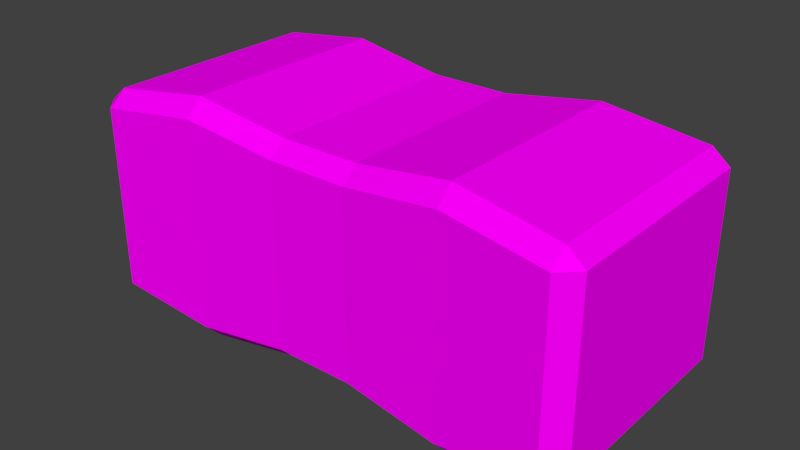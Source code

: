# Source: brick.blend  (saved by Blender 2.79.0; exported with 4.5.12 LTS)
import bpy
from mathutils import Matrix  # noqa: F401  (used for matrix-valued properties, if any)

bpy.ops.wm.read_factory_settings(use_empty=True)
scene = bpy.context.scene
scene.name = 'Scene'

# ---- collections
col_collection_1 = bpy.data.collections.new('Collection 1'); scene.collection.children.link(col_collection_1)

# ---- images (referenced by path relative to the original .blend; pixels are not part of the script)
import os
ASSET_DIR = os.environ.get("B2B_ASSET_DIR", "")  # directory of the original .blend (textures are referenced by path, not embedded)
HERE = os.path.dirname(os.path.abspath(__file__))  # packed textures are extracted next to this script under _unpacked/

def load_image(name, relpath, width, height, colorspace="sRGB"):
    """Load a texture the original file referenced (path relative to the .blend, or extracted next to this script)."""
    p = next((c for c in (os.path.join(HERE, relpath), os.path.join(ASSET_DIR, relpath)) if relpath and os.path.exists(c)), "")
    if p:
        img = bpy.data.images.load(p, check_existing=True)
        img.name = name
    else:  # same state as the original file: an image datablock whose file is absent (Cycles renders it pink)
        img = bpy.data.images.new(name, width, height)
        img.source = "FILE"
        img.filepath = "//" + (relpath or name)
    img.colorspace_settings.name = colorspace
    return img
img_pallete_png = load_image('pallete.png', 'pallete.png', 1024, 1024, 'sRGB')

# ---- materials (node trees are filled in below, after node groups)
mat_material_001 = bpy.data.materials.new('Material.001')
mat_material_001.alpha_threshold = 0.0
mat_material_001.roughness = 0.5

# ---- material node trees
mat_material_001.use_nodes = True; mat_material_001.node_tree.nodes.clear()
_N = mat_material_001.node_tree.nodes; _L = mat_material_001.node_tree.links
n0 = _N.new('ShaderNodeOutputMaterial'); n0.name = 'Material Output'; n0.location = (300, 300)
n1 = _N.new('ShaderNodeBsdfDiffuse'); n1.name = 'Diffuse BSDF'; n1.location = (10, 300)
n2 = _N.new('ShaderNodeTexImage'); n2.name = 'Image Texture'; n2.location = (-180, 300)
n2.width = 140
n2.image = img_pallete_png
_L.new(n1.outputs[0], n0.inputs[0])
_L.new(n2.outputs[0], n1.inputs[0])
n0.is_active_output = True

# ---- world
world_world = bpy.data.worlds.new('World'); scene.world = world_world
world_world.color = (0.05088, 0.05088, 0.05088)
world_world.use_sun_shadow = False
world_world.sun_shadow_jitter_overblur = 0.0
world_world.cycles.sampling_method = 'MANUAL'

# ---- meshes
me_cube = bpy.data.meshes.new('Cube')
me_cube.from_pydata([(-1.068, -0.9553, -0.8239), (-0.3129, -0.8401, -0.7934), (0.3129, -0.8401, -0.7934), (1.068, -0.9553, -0.8239), (1.068, -0.8239, -0.9553), (0.3129, -0.7245, -0.92), (-0.3129, -0.7245, -0.92), (-1.068, -0.8239, -0.9553), (-1.862, -0.7217, -1.0), (-1.862, -0.8369, -0.8624), (-2.0, -0.7217, -0.8624), (1.862, -0.7217, -1.0), (2.0, -0.7217, -0.8624), (1.862, -0.8369, -0.8624), (2.0, -0.7217, 0.8624), (1.862, -0.7217, 1.0), (1.862, -0.8369, 0.8624), (-2.0, -0.7217, 0.8624), (-1.862, -0.8369, 0.8624), (-1.862, -0.7217, 1.0), (-2.0, 0.7217, -0.8624), (-1.862, 0.8369, -0.8624), (-1.862, 0.7217, -1.0), (2.0, 0.7217, -0.8624), (1.862, 0.7217, -1.0), (1.862, 0.8369, -0.8624), (1.862, 0.7217, 1.0), (2.0, 0.7217, 0.8624), (1.862, 0.8369, 0.8624), (-1.862, 0.7217, 1.0), (-1.862, 0.8369, 0.8624), (-2.0, 0.7217, 0.8624), (1.068, -0.8239, 0.9553), (0.3129, -0.7245, 0.92), (-0.3129, -0.7245, 0.92), (-1.068, -0.8239, 0.9553), (-1.068, -0.9553, 0.8239), (-0.3129, -0.8401, 0.7934), (0.3129, -0.8401, 0.7934), (1.068, -0.9553, 0.8239), (-1.068, 0.9553, -0.8239), (-0.3129, 0.8401, -0.7934), (0.3129, 0.8401, -0.7934), (1.068, 0.9553, -0.8239), (1.068, 0.8239, -0.9553), (0.3129, 0.7245, -0.92), (-0.3129, 0.7245, -0.92), (-1.068, 0.8239, -0.9553), (1.068, 0.9553, 0.8239), (0.3129, 0.8401, 0.7934), (-0.3129, 0.8401, 0.7934), (-1.068, 0.9553, 0.8239), (-1.068, 0.8239, 0.9553), (-0.3129, 0.7245, 0.92), (0.3129, 0.7245, 0.92), (1.068, 0.8239, 0.9553)], [], [(20, 10, 17, 31), (8, 22, 47, 7), (3, 13, 16, 39), (35, 52, 29, 19), (43, 48, 28, 25), (12, 23, 27, 14), (8, 9, 10), (11, 12, 13), (14, 15, 16), (17, 18, 19), (20, 21, 22), (23, 24, 25), (26, 27, 28), (29, 30, 31), (4, 11, 13, 3), (9, 18, 17, 10), (10, 20, 22, 8), (12, 14, 16, 13), (11, 24, 23, 12), (35, 19, 18, 36), (14, 27, 26, 15), (19, 29, 31, 17), (43, 25, 24, 44), (20, 31, 30, 21), (25, 28, 27, 23), (51, 30, 29, 52), (4, 44, 24, 11), (7, 47, 46, 6), (6, 46, 45, 5), (5, 45, 44, 4), (28, 48, 55, 26), (48, 49, 54, 55), (49, 50, 53, 54), (50, 51, 52, 53), (21, 40, 47, 22), (40, 41, 46, 47), (41, 42, 45, 46), (42, 43, 44, 45), (15, 32, 39, 16), (32, 33, 38, 39), (33, 34, 37, 38), (34, 35, 36, 37), (8, 7, 0, 9), (7, 6, 1, 0), (6, 5, 2, 1), (5, 4, 3, 2), (21, 30, 51, 40), (40, 51, 50, 41), (41, 50, 49, 42), (42, 49, 48, 43), (15, 26, 55, 32), (32, 55, 54, 33), (33, 54, 53, 34), (34, 53, 52, 35), (9, 0, 36, 18), (0, 1, 37, 36), (1, 2, 38, 37), (2, 3, 39, 38)])
_uv = me_cube.uv_layers.new(name='UVMap')
_uv.uv.foreach_set('vector', [0.303, 0.6501, 0.2927, 0.6501, 0.2927, 0.6617, 0.303, 0.6617, 0.2875, 0.6231, 0.2805, 0.6227, 0.2799, 0.628, 0.2878, 0.6285, 0.3162, 0.6706, 0.3167, 0.676, 0.3258, 0.675, 0.3248, 0.6697, 0.3258, 0.6553, 0.3337, 0.6558, 0.3333, 0.6504, 0.3263, 0.6499, 0.3158, 0.6423, 0.3071, 0.6428, 0.3067, 0.6482, 0.3158, 0.6476, 0.2911, 0.6501, 0.2808, 0.6501, 0.2808, 0.6617, 0.2911, 0.6617, 0.4074, 0.6266, 0.4087, 0.6267, 0.4082, 0.6257, 0.4179, 0.6485, 0.4184, 0.6492, 0.4189, 0.6485, 0.4494, 0.6701, 0.45, 0.6693, 0.449, 0.6693, 0.4474, 0.6539, 0.4468, 0.6548, 0.4482, 0.6548, 0.4448, 0.6539, 0.4455, 0.6529, 0.4441, 0.6529, 0.4475, 0.6283, 0.447, 0.6289, 0.4479, 0.629, 0.4331, 0.6486, 0.4337, 0.6492, 0.4341, 0.6485, 0.4244, 0.6267, 0.4258, 0.6266, 0.4251, 0.6257, 0.4221, 0.6425, 0.4212, 0.6471, 0.4223, 0.6471, 0.4233, 0.6426, 0.4121, 0.655, 0.4121, 0.6672, 0.4129, 0.6672, 0.4129, 0.655, 0.4129, 0.655, 0.4237, 0.655, 0.4237, 0.654, 0.4129, 0.654, 0.422, 0.65, 0.422, 0.659, 0.4226, 0.659, 0.4226, 0.65, 0.422, 0.6492, 0.414, 0.6492, 0.414, 0.65, 0.422, 0.65, 0.4552, 0.6531, 0.4557, 0.6486, 0.4546, 0.6486, 0.4541, 0.6531, 0.422, 0.659, 0.414, 0.659, 0.414, 0.6597, 0.422, 0.6597, 0.4129, 0.6682, 0.4237, 0.6682, 0.4237, 0.6672, 0.4129, 0.6672, 0.4354, 0.6302, 0.4347, 0.6246, 0.4334, 0.6246, 0.434, 0.6302, 0.4237, 0.655, 0.4237, 0.6672, 0.4246, 0.6672, 0.4246, 0.655, 0.4133, 0.65, 0.4133, 0.659, 0.414, 0.659, 0.414, 0.65, 0.4155, 0.6302, 0.4143, 0.6246, 0.4129, 0.6247, 0.4141, 0.6303, 0.3158, 0.6289, 0.3238, 0.6284, 0.3232, 0.623, 0.3162, 0.6235, 0.2878, 0.6285, 0.2799, 0.628, 0.2802, 0.6331, 0.2872, 0.6335, 0.3162, 0.6382, 0.3232, 0.6377, 0.3233, 0.6335, 0.3163, 0.634, 0.3163, 0.634, 0.3233, 0.6335, 0.3238, 0.6284, 0.3158, 0.6289, 0.4161, 0.651, 0.4165, 0.6453, 0.4151, 0.6454, 0.4147, 0.651, 0.4165, 0.6453, 0.4157, 0.64, 0.4144, 0.64, 0.4151, 0.6454, 0.4157, 0.64, 0.4154, 0.6355, 0.4141, 0.6356, 0.4144, 0.64, 0.4154, 0.6355, 0.4155, 0.6302, 0.4141, 0.6303, 0.4141, 0.6356, 0.434, 0.6509, 0.435, 0.6453, 0.4336, 0.6452, 0.4326, 0.6508, 0.435, 0.6453, 0.4347, 0.64, 0.4334, 0.6399, 0.4336, 0.6452, 0.4347, 0.64, 0.4348, 0.6356, 0.4335, 0.6355, 0.4334, 0.6399, 0.4348, 0.6356, 0.4354, 0.6302, 0.434, 0.6302, 0.4335, 0.6355, 0.4563, 0.6698, 0.4556, 0.6653, 0.4544, 0.6653, 0.4552, 0.6699, 0.4556, 0.6653, 0.4557, 0.661, 0.4547, 0.6611, 0.4544, 0.6653, 0.4557, 0.661, 0.4556, 0.6574, 0.4545, 0.6575, 0.4547, 0.6611, 0.4556, 0.6574, 0.4552, 0.6531, 0.4541, 0.6531, 0.4545, 0.6575, 0.4227, 0.6257, 0.423, 0.6303, 0.4241, 0.6304, 0.4237, 0.6258, 0.423, 0.6303, 0.4224, 0.6346, 0.4235, 0.6347, 0.4241, 0.6304, 0.4224, 0.6346, 0.4222, 0.6382, 0.4232, 0.6383, 0.4235, 0.6347, 0.4222, 0.6382, 0.4221, 0.6425, 0.4233, 0.6426, 0.4232, 0.6383, 0.3237, 0.6481, 0.3328, 0.6491, 0.3333, 0.6437, 0.3247, 0.6428, 0.3148, 0.6279, 0.3061, 0.6284, 0.306, 0.6335, 0.3144, 0.633, 0.3144, 0.633, 0.306, 0.6335, 0.3063, 0.6377, 0.3147, 0.6372, 0.3245, 0.6335, 0.3329, 0.6344, 0.3337, 0.6293, 0.3251, 0.6284, 0.2985, 0.6487, 0.3054, 0.6483, 0.3057, 0.6429, 0.2978, 0.6434, 0.2978, 0.6434, 0.3057, 0.6429, 0.3051, 0.6378, 0.2982, 0.6382, 0.3263, 0.6646, 0.3333, 0.6651, 0.3332, 0.6609, 0.3262, 0.6604, 0.3262, 0.6604, 0.3332, 0.6609, 0.3337, 0.6558, 0.3258, 0.6553, 0.2887, 0.6231, 0.2891, 0.6286, 0.2978, 0.6291, 0.2978, 0.6237, 0.3158, 0.6562, 0.3166, 0.6613, 0.325, 0.6604, 0.3244, 0.6553, 0.2884, 0.6336, 0.2881, 0.6378, 0.2965, 0.6383, 0.2968, 0.6341, 0.2881, 0.6378, 0.2882, 0.643, 0.2969, 0.6435, 0.2965, 0.6383])
me_cube.materials.append(mat_material_001)
me_cube.use_remesh_preserve_volume = False
me_cube.use_remesh_preserve_attributes = False
me_cube.use_mirror_vertex_groups = False
me_cube.update()

# ---- objects
ob_cube = bpy.data.objects.new('Cube', me_cube)

# ---- transforms, parenting, visibility, modifiers, constraints
ob_cube.location = (0.0, 0.0, 0.0)
ob_cube.rotation_euler = (1.571, -0.0, 0.0)
ob_cube.lock_rotations_4d = False
ob_cube.empty_display_type = 'ARROWS'
ob_cube.lineart.crease_threshold = 0.0

# ---- collection membership
col_collection_1.objects.link(ob_cube)

# ---- scene / render settings (as saved in the file)
scene.frame_start = 1; scene.frame_end = 250; scene.frame_set(1)
scene.render.engine = 'CYCLES'
scene.render.resolution_percentage = 50
scene.render.dither_intensity = 0.0
scene.cycles.use_denoising = False
scene.cycles.samples = 128
scene.cycles.sampling_pattern = 'TABULATED_SOBOL'
scene.cycles.use_adaptive_sampling = False
scene.cycles.use_light_tree = False
scene.cycles.blur_glossy = 0.0
scene.cycles.sample_clamp_indirect = 0.0
scene.view_settings.view_transform = 'Standard'
bpy.context.view_layer.update()

# ---- added for rendering (the .blend has no active camera and no usable light): camera, sun
cam_auto = bpy.data.cameras.new('AutoCamera')
cam_auto.lens = 50.0
cam_auto.sensor_width = 36.0
cam_auto.clip_end = 1000.0
ob_auto_camera = bpy.data.objects.new('AutoCamera', cam_auto)
scene.collection.objects.link(ob_auto_camera)
ob_auto_camera.location = (4.49956, -5.39947, 3.59965)
ob_auto_camera.rotation_euler = (1.09748, -7.21219e-08, 0.694738)
scene.camera = ob_auto_camera
light_auto_sun = bpy.data.lights.new('AutoSun', 'SUN')
light_auto_sun.energy = 3.0
light_auto_sun.angle = 0.0523599
ob_auto_sun = bpy.data.objects.new('AutoSun', light_auto_sun)
scene.collection.objects.link(ob_auto_sun)
ob_auto_sun.rotation_euler = (0.872665, 0.174533, 0.523599)
bpy.context.view_layer.update()
